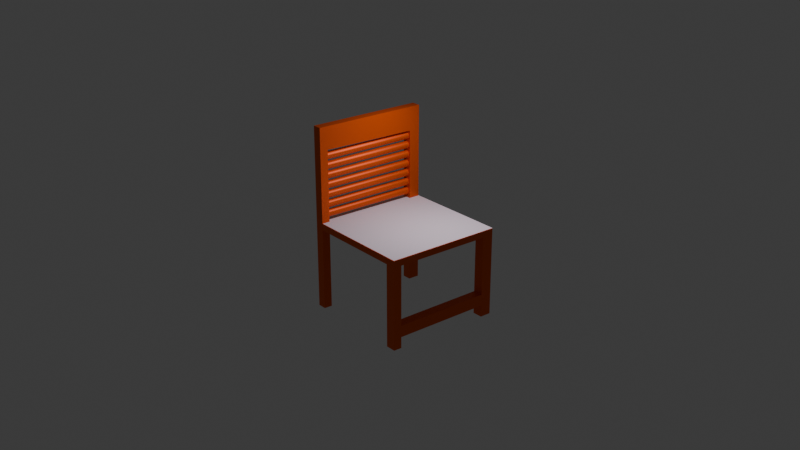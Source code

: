 # Source: untitled.blend  (saved by Blender 4.0.36; exported with 4.5.12 LTS)
import bpy
from mathutils import Matrix  # noqa: F401  (used for matrix-valued properties, if any)

bpy.ops.wm.read_factory_settings(use_empty=True)
scene = bpy.context.scene
scene.name = 'Scene'

# ---- collections
col_collection = bpy.data.collections.new('Collection'); scene.collection.children.link(col_collection)

# ---- materials (node trees are filled in below, after node groups)
mat_material_002 = bpy.data.materials.new('Material.002')
mat_material_002.use_transparent_shadow = False

# ---- material node trees
mat_material_002.use_nodes = True; mat_material_002.node_tree.nodes.clear()
_N = mat_material_002.node_tree.nodes; _L = mat_material_002.node_tree.links
n0 = _N.new('ShaderNodeBsdfPrincipled'); n0.name = 'Principled BSDF'; n0.location = (10, 300)
n0.inputs[0].default_value = (0.8005, 0.1109, 0.005405, 1.0)
n0.inputs[1].default_value = 0.3742
n0.inputs[3].default_value = 1.45
n1 = _N.new('ShaderNodeOutputMaterial'); n1.name = 'Material Output'; n1.location = (300, 300)
_L.new(n0.outputs[0], n1.inputs[0])
n1.is_active_output = True

# ---- world
world_world = bpy.data.worlds.new('World'); scene.world = world_world
world_world.use_nodes = True; world_world.node_tree.nodes.clear()
_N = world_world.node_tree.nodes; _L = world_world.node_tree.links
n0 = _N.new('ShaderNodeOutputWorld'); n0.name = 'World Output'; n0.location = (300, 300)
n1 = _N.new('ShaderNodeBackground'); n1.name = 'Background'; n1.location = (10, 300)
n1.inputs[0].default_value = (0.05088, 0.05088, 0.05088, 1.0)
_L.new(n1.outputs[0], n0.inputs[0])
n0.is_active_output = True
world_world.color = (0.05088, 0.05088, 0.05088)
world_world.use_sun_shadow = False
world_world.sun_shadow_jitter_overblur = 0.0

# ---- cameras
cam_camera_001 = bpy.data.cameras.new('Camera.001')

# ---- lights
light_point = bpy.data.lights.new('Point', 'AREA')
light_point.color = (1.0, 0.8424, 0.9763)
light_point.transmission_factor = 0.0
light_point.energy = 55.1
light_point.shadow_maximum_resolution = 0.006
light_point.use_absolute_resolution = True

# ---- meshes
me_cube_003 = bpy.data.meshes.new('Cube.003')
me_cube_003.from_pydata([(-1.0, -1.0, -1.0), (-1.0, -1.0, 1.0), (-1.0, 1.0, -1.0), (-1.0, 1.0, 1.0), (1.0, -1.0, -1.0), (1.0, -1.0, 1.0), (1.0, 1.0, -1.0), (1.0, 1.0, 1.0), (-1.0, 0.8588, -1.0), (-1.0, -0.8079, -1.0), (-1.0, -0.8079, 1.0), (-1.0, 0.8588, 1.0), (1.0, -0.8079, -1.0), (1.0, 0.8588, -1.0), (1.0, 0.8588, 1.0), (1.0, -0.8079, 1.0), (0.8231, 1.0, -1.0), (-0.8436, 1.0, -1.0), (-0.8436, 1.0, 1.0), (0.8231, 1.0, 1.0), (-0.8436, -1.0, -1.0), (0.8231, -1.0, -1.0), (0.8231, -1.0, 1.0), (-0.8436, -1.0, 1.0), (-0.8436, 0.8588, 1.0), (0.8231, 0.8588, 1.0), (-0.8436, -0.8079, 1.0), (0.8231, -0.8079, 1.0), (0.8231, 0.8588, -1.0), (-0.8436, 0.8588, -1.0), (0.8231, -0.8079, -1.0), (-0.8436, -0.8079, -1.0), (-1.0, 0.8588, 26.24), (-1.0, 1.0, 26.24), (0.8231, 1.0, 26.24), (1.0, 1.0, 26.24), (1.0, -0.8079, 26.24), (1.0, -1.0, 26.24), (-0.8436, -1.0, 26.24), (-1.0, -1.0, 26.24), (-1.0, -0.8079, 26.24), (1.0, 0.8588, 26.24), (0.8231, 0.8588, 26.24), (0.8231, -0.8079, 26.24), (-0.8436, 1.0, 26.24), (0.8231, -1.0, 26.24), (-0.8436, 0.8588, 26.24), (-0.8436, -0.8079, 26.24), (-0.8436, -1.0, -30.0), (-0.8436, -0.8079, -30.0), (-0.8436, 0.8588, -30.0), (-1.0, 0.8588, -30.0), (-1.0, 1.0, -30.0), (-0.8436, 1.0, -30.0), (-1.0, -1.0, -30.0), (-1.0, -0.8079, -30.0), (-1.0, 1.0, 23.02), (-1.0, 1.0, 19.5), (-0.8436, 1.0, 19.5), (-0.8436, 1.0, 23.02), (-1.0, 0.8588, 23.02), (-1.0, 0.8588, 19.5), (-0.8436, 0.8588, 23.02), (-0.8436, 0.8588, 19.5), (1.0, 1.0, 22.84), (1.0, 1.0, 19.32), (1.0, 0.8588, 19.32), (1.0, 0.8588, 22.84), (0.8231, 1.0, 22.84), (0.8231, 1.0, 19.32), (0.8231, 0.8588, 19.32), (0.8231, 0.8588, 22.84), (0.8231, -1.0, 22.62), (0.8231, -1.0, 19.1), (0.8231, -0.8079, 19.1), (0.8231, -0.8079, 22.62), (1.0, -0.8079, 22.62), (1.0, -0.8079, 19.1), (1.0, -1.0, 19.1), (1.0, -1.0, 22.62), (-1.0, -0.8079, 23.92), (-1.0, -0.8079, 20.41), (-0.8436, -0.8079, 20.41), (-0.8436, -0.8079, 23.92), (-0.8436, -1.0, 20.41), (-0.8436, -1.0, 23.92), (-1.0, -1.0, 20.41), (-1.0, -1.0, 23.92), (-1.0, -1.0, -22.64), (-0.8436, -1.0, -22.64), (-1.0, -0.8079, -22.64), (-0.8436, -0.8079, -22.64), (-1.0, 0.8588, -23.03), (-0.8436, 0.8588, -23.03), (-0.8436, 1.0, -23.03), (-1.0, 1.0, -23.03)], [], [(8, 11, 3, 2), (16, 19, 7, 6), (12, 15, 5, 4), (20, 23, 1, 0), (30, 12, 4, 21), (10, 1, 86, 81), (5, 15, 77, 78), (24, 11, 10, 26), (16, 6, 13, 28), (28, 13, 12, 30), (6, 7, 14, 13), (13, 14, 15, 12), (0, 1, 10, 9), (9, 10, 11, 8), (8, 29, 31, 9), (30, 31, 26, 27), (92, 95, 52, 51), (17, 16, 28, 29), (14, 25, 27, 15), (28, 30, 27, 25), (3, 11, 61, 57), (19, 18, 24, 25), (22, 5, 78, 73), (27, 26, 23, 22), (93, 92, 90, 91), (31, 30, 21, 20), (4, 5, 22, 21), (21, 22, 23, 20), (2, 3, 18, 17), (17, 18, 19, 16), (47, 40, 39, 38), (44, 33, 32, 46), (35, 34, 42, 41), (36, 43, 45, 37), (1, 23, 84, 86), (18, 3, 57, 58), (7, 19, 69, 65), (52, 53, 50, 51), (27, 22, 73, 74), (14, 7, 65, 66), (68, 71, 42, 34), (19, 25, 70, 69), (79, 76, 36, 37), (11, 24, 63, 61), (60, 62, 46, 32), (26, 10, 81, 82), (62, 59, 44, 46), (64, 68, 34, 35), (24, 18, 58, 63), (59, 56, 33, 44), (72, 79, 37, 45), (71, 67, 41, 42), (25, 14, 66, 70), (67, 64, 35, 41), (76, 75, 43, 36), (15, 27, 74, 77), (75, 72, 45, 43), (80, 87, 39, 40), (23, 26, 82, 84), (87, 85, 38, 39), (85, 83, 47, 38), (83, 80, 40, 47), (59, 62, 63, 58), (62, 60, 61, 63), (60, 56, 57, 61), (56, 59, 58, 57), (71, 68, 69, 70), (76, 77, 66, 67), (68, 64, 65, 69), (64, 67, 66, 65), (75, 76, 67, 71), (79, 72, 73, 78), (72, 75, 74, 73), (76, 79, 78, 77), (87, 80, 81, 86), (85, 87, 86, 84), (83, 85, 84, 82), (80, 83, 82, 81), (56, 60, 32, 33), (55, 49, 48, 54), (91, 89, 48, 49), (89, 88, 54, 48), (95, 94, 53, 52), (94, 93, 50, 53), (88, 90, 55, 54), (50, 93, 91, 49), (77, 74, 70, 66), (74, 75, 71, 70), (0, 9, 90, 88), (20, 0, 88, 89), (31, 20, 89, 91), (9, 31, 91, 90), (29, 8, 92, 93), (17, 29, 93, 94), (2, 17, 94, 95), (8, 2, 95, 92), (92, 51, 55, 90), (51, 50, 49, 55), (31, 29, 24, 26), (29, 28, 25, 24)])
_uv = me_cube_003.uv_layers.new(name='UVMap')
_uv.uv.foreach_set('vector', [0.375, 0.1698, 0.625, 0.1698, 0.625, 0.25, 0.375, 0.25, 0.375, 0.4154, 0.625, 0.4154, 0.625, 0.5, 0.375, 0.5, 0.375, 0.6635, 0.625, 0.6635, 0.625, 0.75, 0.375, 0.75, 0.375, 0.9179, 0.625, 0.9179, 0.625, 1.0, 0.375, 1.0, 0.2904, 0.6635, 0.375, 0.6635, 0.375, 0.75, 0.2904, 0.75, 0.625, 0.08652, 0.625, 0.0, 0.625, 0.0, 0.625, 0.08652, 0.625, 0.75, 0.625, 0.6635, 0.625, 0.6635, 0.625, 0.75, 0.7929, 0.5802, 0.875, 0.5802, 0.875, 0.6635, 0.7929, 0.6635, 0.2904, 0.5, 0.375, 0.5, 0.375, 0.5802, 0.2904, 0.5802, 0.2904, 0.5802, 0.375, 0.5802, 0.375, 0.6635, 0.2904, 0.6635, 0.375, 0.5, 0.625, 0.5, 0.625, 0.5802, 0.375, 0.5802, 0.375, 0.5802, 0.625, 0.5802, 0.625, 0.6635, 0.375, 0.6635, 0.375, 0.0, 0.625, 0.0, 0.625, 0.08652, 0.375, 0.08652, 0.375, 0.08652, 0.625, 0.08652, 0.625, 0.1698, 0.375, 0.1698, 0.125, 0.5802, 0.2071, 0.5802, 0.2071, 0.6635, 0.125, 0.6635, 0.2904, 0.6635, 0.2071, 0.6635, 0.7929, 0.6635, 0.7096, 0.6635, 0.375, 0.1698, 0.375, 0.25, 0.375, 0.25, 0.375, 0.1698, 0.2071, 0.5, 0.2904, 0.5, 0.2904, 0.5802, 0.2071, 0.5802, 0.625, 0.5802, 0.7096, 0.5802, 0.7096, 0.6635, 0.625, 0.6635, 0.2904, 0.5802, 0.2904, 0.6635, 0.7096, 0.6635, 0.7096, 0.5802, 0.625, 0.25, 0.625, 0.1698, 0.625, 0.1698, 0.625, 0.25, 0.7096, 0.5, 0.7929, 0.5, 0.7929, 0.5802, 0.7096, 0.5802, 0.625, 0.8346, 0.625, 0.75, 0.625, 0.75, 0.625, 0.8346, 0.7096, 0.6635, 0.7929, 0.6635, 0.7929, 0.75, 0.7096, 0.75, 0.2071, 0.5802, 0.125, 0.5802, 0.125, 0.6635, 0.2071, 0.6635, 0.2071, 0.6635, 0.2904, 0.6635, 0.2904, 0.75, 0.2071, 0.75, 0.375, 0.75, 0.625, 0.75, 0.625, 0.8346, 0.375, 0.8346, 0.375, 0.8346, 0.625, 0.8346, 0.625, 0.9179, 0.375, 0.9179, 0.375, 0.25, 0.625, 0.25, 0.625, 0.3321, 0.375, 0.3321, 0.375, 0.3321, 0.625, 0.3321, 0.625, 0.4154, 0.375, 0.4154, 0.7929, 0.6635, 0.875, 0.6635, 0.875, 0.75, 0.7929, 0.75, 0.7929, 0.5, 0.875, 0.5, 0.875, 0.5802, 0.7929, 0.5802, 0.625, 0.5, 0.7096, 0.5, 0.7096, 0.5802, 0.625, 0.5802, 0.625, 0.6635, 0.7096, 0.6635, 0.7096, 0.75, 0.625, 0.75, 0.625, 1.0, 0.625, 0.9179, 0.625, 0.9179, 0.625, 1.0, 0.625, 0.3321, 0.625, 0.25, 0.625, 0.25, 0.625, 0.3321, 0.625, 0.5, 0.625, 0.4154, 0.625, 0.4154, 0.625, 0.5, 0.125, 0.5, 0.2071, 0.5, 0.2071, 0.5802, 0.125, 0.5802, 0.7096, 0.6635, 0.7096, 0.75, 0.7096, 0.75, 0.7096, 0.6635, 0.625, 0.5802, 0.625, 0.5, 0.625, 0.5, 0.625, 0.5802, 0.7096, 0.5, 0.7096, 0.5802, 0.7096, 0.5802, 0.7096, 0.5, 0.7096, 0.5, 0.7096, 0.5802, 0.7096, 0.5802, 0.7096, 0.5, 0.625, 0.75, 0.625, 0.6635, 0.625, 0.6635, 0.625, 0.75, 0.875, 0.5802, 0.7929, 0.5802, 0.7929, 0.5802, 0.875, 0.5802, 0.875, 0.5802, 0.7929, 0.5802, 0.7929, 0.5802, 0.875, 0.5802, 0.7929, 0.6635, 0.875, 0.6635, 0.875, 0.6635, 0.7929, 0.6635, 0.7929, 0.5802, 0.7929, 0.5, 0.7929, 0.5, 0.7929, 0.5802, 0.625, 0.5, 0.625, 0.4154, 0.625, 0.4154, 0.625, 0.5, 0.7929, 0.5802, 0.7929, 0.5, 0.7929, 0.5, 0.7929, 0.5802, 0.625, 0.3321, 0.625, 0.25, 0.625, 0.25, 0.625, 0.3321, 0.625, 0.8346, 0.625, 0.75, 0.625, 0.75, 0.625, 0.8346, 0.7096, 0.5802, 0.625, 0.5802, 0.625, 0.5802, 0.7096, 0.5802, 0.7096, 0.5802, 0.625, 0.5802, 0.625, 0.5802, 0.7096, 0.5802, 0.625, 0.5802, 0.625, 0.5, 0.625, 0.5, 0.625, 0.5802, 0.625, 0.6635, 0.7096, 0.6635, 0.7096, 0.6635, 0.625, 0.6635, 0.625, 0.6635, 0.7096, 0.6635, 0.7096, 0.6635, 0.625, 0.6635, 0.7096, 0.6635, 0.7096, 0.75, 0.7096, 0.75, 0.7096, 0.6635, 0.625, 0.08652, 0.625, 0.0, 0.625, 0.0, 0.625, 0.08652, 0.7929, 0.75, 0.7929, 0.6635, 0.7929, 0.6635, 0.7929, 0.75, 0.625, 1.0, 0.625, 0.9179, 0.625, 0.9179, 0.625, 1.0, 0.7929, 0.75, 0.7929, 0.6635, 0.7929, 0.6635, 0.7929, 0.75, 0.7929, 0.6635, 0.875, 0.6635, 0.875, 0.6635, 0.7929, 0.6635, 0.7929, 0.5, 0.7929, 0.5802, 0.7929, 0.5802, 0.7929, 0.5, 0.7929, 0.5802, 0.875, 0.5802, 0.875, 0.5802, 0.7929, 0.5802, 0.625, 0.1698, 0.625, 0.25, 0.625, 0.25, 0.625, 0.1698, 0.625, 0.25, 0.625, 0.3321, 0.625, 0.3321, 0.625, 0.25, 0.7096, 0.5802, 0.7096, 0.5, 0.7096, 0.5, 0.7096, 0.5802, 0.625, 0.6635, 0.625, 0.6635, 0.625, 0.5802, 0.625, 0.5802, 0.625, 0.4154, 0.625, 0.5, 0.625, 0.5, 0.625, 0.4154, 0.625, 0.5, 0.625, 0.5802, 0.625, 0.5802, 0.625, 0.5, 0.7096, 0.6635, 0.625, 0.6635, 0.625, 0.5802, 0.7096, 0.5802, 0.625, 0.75, 0.625, 0.8346, 0.625, 0.8346, 0.625, 0.75, 0.7096, 0.75, 0.7096, 0.6635, 0.7096, 0.6635, 0.7096, 0.75, 0.625, 0.6635, 0.625, 0.75, 0.625, 0.75, 0.625, 0.6635, 0.625, 0.0, 0.625, 0.08652, 0.625, 0.08652, 0.625, 0.0, 0.625, 0.9179, 0.625, 1.0, 0.625, 1.0, 0.625, 0.9179, 0.7929, 0.6635, 0.7929, 0.75, 0.7929, 0.75, 0.7929, 0.6635, 0.875, 0.6635, 0.7929, 0.6635, 0.7929, 0.6635, 0.875, 0.6635, 0.625, 0.25, 0.625, 0.1698, 0.625, 0.1698, 0.625, 0.25, 0.125, 0.6635, 0.2071, 0.6635, 0.2071, 0.75, 0.125, 0.75, 0.2071, 0.6635, 0.2071, 0.75, 0.2071, 0.75, 0.2071, 0.6635, 0.375, 0.9179, 0.375, 1.0, 0.375, 1.0, 0.375, 0.9179, 0.375, 0.25, 0.375, 0.3321, 0.375, 0.3321, 0.375, 0.25, 0.2071, 0.5, 0.2071, 0.5802, 0.2071, 0.5802, 0.2071, 0.5, 0.375, 0.0, 0.375, 0.08652, 0.375, 0.08652, 0.375, 0.0, 0.2071, 0.5802, 0.2071, 0.5802, 0.2071, 0.6635, 0.2071, 0.6635, 0.625, 0.6635, 0.7096, 0.6635, 0.7096, 0.5802, 0.625, 0.5802, 0.7096, 0.6635, 0.7096, 0.6635, 0.7096, 0.5802, 0.7096, 0.5802, 0.375, 0.0, 0.375, 0.08652, 0.375, 0.08652, 0.375, 0.0, 0.375, 0.9179, 0.375, 1.0, 0.375, 1.0, 0.375, 0.9179, 0.2071, 0.6635, 0.2071, 0.75, 0.2071, 0.75, 0.2071, 0.6635, 0.125, 0.6635, 0.2071, 0.6635, 0.2071, 0.6635, 0.125, 0.6635, 0.2071, 0.5802, 0.125, 0.5802, 0.125, 0.5802, 0.2071, 0.5802, 0.2071, 0.5, 0.2071, 0.5802, 0.2071, 0.5802, 0.2071, 0.5, 0.375, 0.25, 0.375, 0.3321, 0.375, 0.3321, 0.375, 0.25, 0.375, 0.1698, 0.375, 0.25, 0.375, 0.25, 0.375, 0.1698, 0.375, 0.1698, 0.375, 0.1698, 0.375, 0.08652, 0.375, 0.08652, 0.125, 0.5802, 0.2071, 0.5802, 0.2071, 0.6635, 0.125, 0.6635, 0.2071, 0.6635, 0.2071, 0.5802, 0.7929, 0.5802, 0.7929, 0.6635, 0.2071, 0.5802, 0.2904, 0.5802, 0.7096, 0.5802, 0.7929, 0.5802])
me_cube_003.materials.append(mat_material_002)
me_cube_003.update()
me_plane = bpy.data.meshes.new('Plane')
me_plane.from_pydata([(-1.0, -1.0, 0.0), (1.0, -1.0, 0.0), (-1.0, 1.0, 0.0), (1.0, 1.0, 0.0)], [], [(0, 1, 3, 2)])
_uv = me_plane.uv_layers.new(name='UVMap')
_uv.uv.foreach_set('vector', [0.0, 0.0, 1.0, 0.0, 1.0, 1.0, 0.0, 1.0])
me_plane.update()
me_cylinder_001 = bpy.data.meshes.new('Cylinder.001')
me_cylinder_001.from_pydata([(0.0, 1.0, -1.0), (0.0, 1.0, 1.0), (0.1951, 0.9808, -1.0), (0.1951, 0.9808, 1.0), (0.3827, 0.9239, -1.0), (0.3827, 0.9239, 1.0), (0.5556, 0.8315, -1.0), (0.5556, 0.8315, 1.0), (0.7071, 0.7071, -1.0), (0.7071, 0.7071, 1.0), (0.8315, 0.5556, -1.0), (0.8315, 0.5556, 1.0), (0.9239, 0.3827, -1.0), (0.9239, 0.3827, 1.0), (0.9808, 0.1951, -1.0), (0.9808, 0.1951, 1.0), (1.0, 0.0, -1.0), (1.0, 0.0, 1.0), (0.9808, -0.1951, -1.0), (0.9808, -0.1951, 1.0), (0.9239, -0.3827, -1.0), (0.9239, -0.3827, 1.0), (0.8315, -0.5556, -1.0), (0.8315, -0.5556, 1.0), (0.7071, -0.7071, -1.0), (0.7071, -0.7071, 1.0), (0.5556, -0.8315, -1.0), (0.5556, -0.8315, 1.0), (0.3827, -0.9239, -1.0), (0.3827, -0.9239, 1.0), (0.1951, -0.9808, -1.0), (0.1951, -0.9808, 1.0), (0.0, -1.0, -1.0), (0.0, -1.0, 1.0), (-0.1951, -0.9808, -1.0), (-0.1951, -0.9808, 1.0), (-0.3827, -0.9239, -1.0), (-0.3827, -0.9239, 1.0), (-0.5556, -0.8315, -1.0), (-0.5556, -0.8315, 1.0), (-0.7071, -0.7071, -1.0), (-0.7071, -0.7071, 1.0), (-0.8315, -0.5556, -1.0), (-0.8315, -0.5556, 1.0), (-0.9239, -0.3827, -1.0), (-0.9239, -0.3827, 1.0), (-0.9808, -0.1951, -1.0), (-0.9808, -0.1951, 1.0), (-1.0, 0.0, -1.0), (-1.0, 0.0, 1.0), (-0.9808, 0.1951, -1.0), (-0.9808, 0.1951, 1.0), (-0.9239, 0.3827, -1.0), (-0.9239, 0.3827, 1.0), (-0.8315, 0.5556, -1.0), (-0.8315, 0.5556, 1.0), (-0.7071, 0.7071, -1.0), (-0.7071, 0.7071, 1.0), (-0.5556, 0.8315, -1.0), (-0.5556, 0.8315, 1.0), (-0.3827, 0.9239, -1.0), (-0.3827, 0.9239, 1.0), (-0.1951, 0.9808, -1.0), (-0.1951, 0.9808, 1.0)], [], [(0, 1, 3, 2), (2, 3, 5, 4), (4, 5, 7, 6), (6, 7, 9, 8), (8, 9, 11, 10), (10, 11, 13, 12), (12, 13, 15, 14), (14, 15, 17, 16), (16, 17, 19, 18), (18, 19, 21, 20), (20, 21, 23, 22), (22, 23, 25, 24), (24, 25, 27, 26), (26, 27, 29, 28), (28, 29, 31, 30), (30, 31, 33, 32), (32, 33, 35, 34), (34, 35, 37, 36), (36, 37, 39, 38), (38, 39, 41, 40), (40, 41, 43, 42), (42, 43, 45, 44), (44, 45, 47, 46), (46, 47, 49, 48), (48, 49, 51, 50), (50, 51, 53, 52), (52, 53, 55, 54), (54, 55, 57, 56), (56, 57, 59, 58), (58, 59, 61, 60), (3, 1, 63, 61, 59, 57, 55, 53, 51, 49, 47, 45, 43, 41, 39, 37, 35, 33, 31, 29, 27, 25, 23, 21, 19, 17, 15, 13, 11, 9, 7, 5), (60, 61, 63, 62), (62, 63, 1, 0), (0, 2, 4, 6, 8, 10, 12, 14, 16, 18, 20, 22, 24, 26, 28, 30, 32, 34, 36, 38, 40, 42, 44, 46, 48, 50, 52, 54, 56, 58, 60, 62)])
_uv = me_cylinder_001.uv_layers.new(name='UVMap')
_uv.uv.foreach_set('vector', [1.0, 0.5, 1.0, 1.0, 0.9688, 1.0, 0.9688, 0.5, 0.9688, 0.5, 0.9688, 1.0, 0.9375, 1.0, 0.9375, 0.5, 0.9375, 0.5, 0.9375, 1.0, 0.9062, 1.0, 0.9062, 0.5, 0.9062, 0.5, 0.9062, 1.0, 0.875, 1.0, 0.875, 0.5, 0.875, 0.5, 0.875, 1.0, 0.8438, 1.0, 0.8438, 0.5, 0.8438, 0.5, 0.8438, 1.0, 0.8125, 1.0, 0.8125, 0.5, 0.8125, 0.5, 0.8125, 1.0, 0.7812, 1.0, 0.7812, 0.5, 0.7812, 0.5, 0.7812, 1.0, 0.75, 1.0, 0.75, 0.5, 0.75, 0.5, 0.75, 1.0, 0.7188, 1.0, 0.7188, 0.5, 0.7188, 0.5, 0.7188, 1.0, 0.6875, 1.0, 0.6875, 0.5, 0.6875, 0.5, 0.6875, 1.0, 0.6562, 1.0, 0.6562, 0.5, 0.6562, 0.5, 0.6562, 1.0, 0.625, 1.0, 0.625, 0.5, 0.625, 0.5, 0.625, 1.0, 0.5938, 1.0, 0.5938, 0.5, 0.5938, 0.5, 0.5938, 1.0, 0.5625, 1.0, 0.5625, 0.5, 0.5625, 0.5, 0.5625, 1.0, 0.5312, 1.0, 0.5312, 0.5, 0.5312, 0.5, 0.5312, 1.0, 0.5, 1.0, 0.5, 0.5, 0.5, 0.5, 0.5, 1.0, 0.4688, 1.0, 0.4688, 0.5, 0.4688, 0.5, 0.4688, 1.0, 0.4375, 1.0, 0.4375, 0.5, 0.4375, 0.5, 0.4375, 1.0, 0.4062, 1.0, 0.4062, 0.5, 0.4062, 0.5, 0.4062, 1.0, 0.375, 1.0, 0.375, 0.5, 0.375, 0.5, 0.375, 1.0, 0.3438, 1.0, 0.3438, 0.5, 0.3438, 0.5, 0.3438, 1.0, 0.3125, 1.0, 0.3125, 0.5, 0.3125, 0.5, 0.3125, 1.0, 0.2812, 1.0, 0.2812, 0.5, 0.2812, 0.5, 0.2812, 1.0, 0.25, 1.0, 0.25, 0.5, 0.25, 0.5, 0.25, 1.0, 0.2188, 1.0, 0.2188, 0.5, 0.2188, 0.5, 0.2188, 1.0, 0.1875, 1.0, 0.1875, 0.5, 0.1875, 0.5, 0.1875, 1.0, 0.1562, 1.0, 0.1562, 0.5, 0.1562, 0.5, 0.1562, 1.0, 0.125, 1.0, 0.125, 0.5, 0.125, 0.5, 0.125, 1.0, 0.09375, 1.0, 0.09375, 0.5, 0.09375, 0.5, 0.09375, 1.0, 0.0625, 1.0, 0.0625, 0.5, 0.2968, 0.4854, 0.25, 0.49, 0.2032, 0.4854, 0.1582, 0.4717, 0.1167, 0.4496, 0.08029, 0.4197, 0.05045, 0.3833, 0.02827, 0.3418, 0.01461, 0.2968, 0.01, 0.25, 0.01461, 0.2032, 0.02827, 0.1582, 0.05045, 0.1167, 0.08029, 0.08029, 0.1167, 0.05045, 0.1582, 0.02827, 0.2032, 0.01461, 0.25, 0.01, 0.2968, 0.01461, 0.3418, 0.02827, 0.3833, 0.05045, 0.4197, 0.08029, 0.4496, 0.1167, 0.4717, 0.1582, 0.4854, 0.2032, 0.49, 0.25, 0.4854, 0.2968, 0.4717, 0.3418, 0.4496, 0.3833, 0.4197, 0.4197, 0.3833, 0.4496, 0.3418, 0.4717, 0.0625, 0.5, 0.0625, 1.0, 0.03125, 1.0, 0.03125, 0.5, 0.03125, 0.5, 0.03125, 1.0, 0.0, 1.0, 0.0, 0.5, 0.75, 0.49, 0.7968, 0.4854, 0.8418, 0.4717, 0.8833, 0.4496, 0.9197, 0.4197, 0.9496, 0.3833, 0.9717, 0.3418, 0.9854, 0.2968, 0.99, 0.25, 0.9854, 0.2032, 0.9717, 0.1582, 0.9496, 0.1167, 0.9197, 0.08029, 0.8833, 0.05045, 0.8418, 0.02827, 0.7968, 0.01461, 0.75, 0.01, 0.7032, 0.01461, 0.6582, 0.02827, 0.6167, 0.05045, 0.5803, 0.08029, 0.5504, 0.1167, 0.5283, 0.1582, 0.5146, 0.2032, 0.51, 0.25, 0.5146, 0.2968, 0.5283, 0.3418, 0.5504, 0.3833, 0.5803, 0.4197, 0.6167, 0.4496, 0.6582, 0.4717, 0.7032, 0.4854])
me_cylinder_001.materials.append(mat_material_002)
me_cylinder_001.update()

# ---- objects
ob_cube = bpy.data.objects.new('Cube', me_cube_003)
ob_plane = bpy.data.objects.new('Plane', me_plane)
ob_cylinder = bpy.data.objects.new('Cylinder', me_cylinder_001)
ob_point = bpy.data.objects.new('Point', light_point)
ob_camera = bpy.data.objects.new('Camera', cam_camera_001)

# ---- transforms, parenting, visibility, modifiers, constraints
ob_cube.location = (0.01137, 0.00873, -0.01878)
ob_cube.scale = (1.0, 1.0, 0.05554)
ob_plane.location = (0.001707, 0.0, -0.07658)
ob_cylinder.location = (-0.9186, 0.0, -1.176)
ob_cylinder.rotation_euler = (1.571, -0.0, 0.0)
ob_cylinder.scale = (0.06293, 0.06293, 0.9189)
_m = ob_cylinder.modifiers.new('Array', 'ARRAY')
_m.count = 7
_m.fit_length = 1.0
_m.relative_offset_displace = (-5.96e-08, 1.3, -5.96e-08)
ob_point.location = (0.4879, -0.743, -2.589)
ob_point.rotation_euler = (-2.767, 0.5188, 1.889)
ob_camera.location = (12.76, 10.34, -6.972)
ob_camera.rotation_euler = (-1.969, 7.391e-07, -0.8936)

# ---- collection membership
col_collection.objects.link(ob_cube)
col_collection.objects.link(ob_plane)
col_collection.objects.link(ob_cylinder)
col_collection.objects.link(ob_point)
col_collection.objects.link(ob_camera)

# ---- scene / render settings (as saved in the file)
scene.camera = ob_camera
scene.frame_start = 1; scene.frame_end = 250; scene.frame_set(1)
scene.render.engine = 'BLENDER_EEVEE_NEXT'
scene.cycles.sampling_pattern = 'TABULATED_SOBOL'
scene.eevee.taa_render_samples = 32
scene.eevee.use_gtao = True
bpy.context.view_layer.update()
